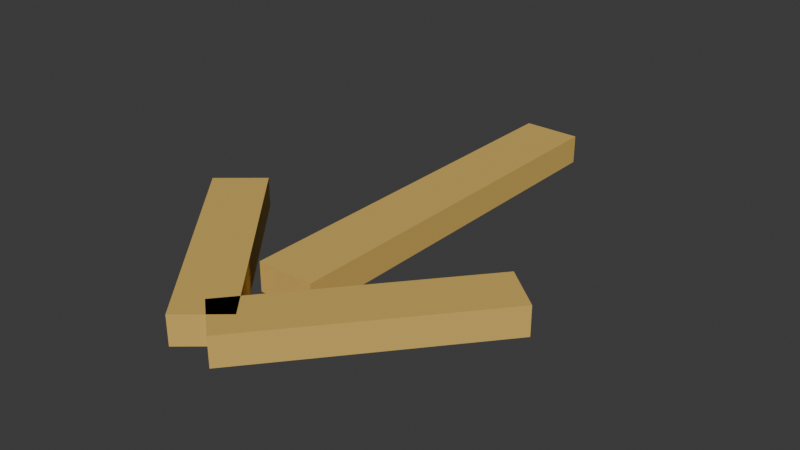 # Source: rail-arrow.blend  (saved by Blender 4.5.87; exported with 4.5.12 LTS)
import bpy
from mathutils import Matrix  # noqa: F401  (used for matrix-valued properties, if any)

bpy.ops.wm.read_factory_settings(use_empty=True)
scene = bpy.context.scene
scene.name = 'Scene'

# ---- collections
col_collection = bpy.data.collections.new('Collection'); scene.collection.children.link(col_collection)

# ---- materials (node trees are filled in below, after node groups)
mat_world_palette = bpy.data.materials.new('world_palette')

# ---- material node trees
mat_world_palette.use_nodes = True; mat_world_palette.node_tree.nodes.clear()
_N = mat_world_palette.node_tree.nodes; _L = mat_world_palette.node_tree.links
n0 = _N.new('ShaderNodeBsdfPrincipled'); n0.name = 'Principled BSDF'; n0.location = (-200, 100)
n0.inputs[1].default_value = 0.05
n0.inputs[2].default_value = 0.84
n1 = _N.new('ShaderNodeOutputMaterial'); n1.name = 'Material Output'; n1.location = (200, 100)
n2 = _N.new('ShaderNodeVertexColor'); n2.name = 'Color Attribute'; n2.location = (0, 0)
n2.layer_name = 'Color'
_L.new(n0.outputs[0], n1.inputs[0])
_L.new(n2.outputs[0], n0.inputs[0])
n1.is_active_output = True

# ---- world
world_world = bpy.data.worlds.new('World'); scene.world = world_world
world_world.use_nodes = True; world_world.node_tree.nodes.clear()
_N = world_world.node_tree.nodes; _L = world_world.node_tree.links
n0 = _N.new('ShaderNodeOutputWorld'); n0.name = 'World Output'; n0.location = (200, 100)
n1 = _N.new('ShaderNodeBackground'); n1.name = 'Background'; n1.location = (-200, 100)
n1.inputs[0].default_value = (0.05088, 0.05088, 0.05088, 1.0)
_L.new(n1.outputs[0], n0.inputs[0])
n0.is_active_output = True
world_world.color = (0.05088, 0.05088, 0.05088)
world_world.sun_shadow_jitter_overblur = 0.0

# ---- meshes
me_cube = bpy.data.meshes.new('Cube')
me_cube.from_pydata([(-0.035, -0.14, 0.0005), (-0.035, -0.14, 0.0355), (-0.035, 0.34, 0.0005), (-0.035, 0.34, 0.0355), (0.035, -0.14, 0.0005), (0.035, -0.14, 0.0355), (0.035, 0.34, 0.0005), (0.035, 0.34, 0.0355), (-0.02822, -0.2657, 0.0005), (-0.02822, -0.2657, 0.0355), (-0.2215, -0.03621, 0.0005), (-0.2215, -0.03621, 0.0355), (0.02149, -0.2238, 0.0005), (0.02149, -0.2238, 0.0355), (-0.1718, 0.005663, 0.0005), (-0.1718, 0.005663, 0.0355), (-0.02149, -0.2238, 0.0005), (-0.02149, -0.2238, 0.0355), (0.1718, 0.005663, 0.0005), (0.1718, 0.005663, 0.0355), (0.02822, -0.2657, 0.0005), (0.02822, -0.2657, 0.0355), (0.2215, -0.03621, 0.0005), (0.2215, -0.03621, 0.0355)], [], [(0, 1, 3, 2), (2, 3, 7, 6), (6, 7, 5, 4), (4, 5, 1, 0), (2, 6, 4, 0), (7, 3, 1, 5), (8, 9, 11, 10), (10, 11, 15, 14), (14, 15, 13, 12), (12, 13, 9, 8), (10, 14, 12, 8), (15, 11, 9, 13), (16, 17, 19, 18), (18, 19, 23, 22), (22, 23, 21, 20), (20, 21, 17, 16), (18, 22, 20, 16), (23, 19, 17, 21)])
_uv = me_cube.uv_layers.new(name='UVMap')
_uv.uv.foreach_set('vector', [0.375, 0.0, 0.625, 0.0, 0.625, 0.25, 0.375, 0.25, 0.375, 0.25, 0.625, 0.25, 0.625, 0.5, 0.375, 0.5, 0.375, 0.5, 0.625, 0.5, 0.625, 0.75, 0.375, 0.75, 0.375, 0.75, 0.625, 0.75, 0.625, 1.0, 0.375, 1.0, 0.125, 0.5, 0.375, 0.5, 0.375, 0.75, 0.125, 0.75, 0.625, 0.5, 0.875, 0.5, 0.875, 0.75, 0.625, 0.75, 0.375, 0.0, 0.625, 0.0, 0.625, 0.25, 0.375, 0.25, 0.375, 0.25, 0.625, 0.25, 0.625, 0.5, 0.375, 0.5, 0.375, 0.5, 0.625, 0.5, 0.625, 0.75, 0.375, 0.75, 0.375, 0.75, 0.625, 0.75, 0.625, 1.0, 0.375, 1.0, 0.125, 0.5, 0.375, 0.5, 0.375, 0.75, 0.125, 0.75, 0.625, 0.5, 0.875, 0.5, 0.875, 0.75, 0.625, 0.75, 0.375, 0.0, 0.625, 0.0, 0.625, 0.25, 0.375, 0.25, 0.375, 0.25, 0.625, 0.25, 0.625, 0.5, 0.375, 0.5, 0.375, 0.5, 0.625, 0.5, 0.625, 0.75, 0.375, 0.75, 0.375, 0.75, 0.625, 0.75, 0.625, 1.0, 0.375, 1.0, 0.125, 0.5, 0.375, 0.5, 0.375, 0.75, 0.125, 0.75, 0.625, 0.5, 0.875, 0.5, 0.875, 0.75, 0.625, 0.75])
_ca = me_cube.color_attributes.new('Color', 'FLOAT_COLOR', 'CORNER')
_ca.data.foreach_set('color', [0.6939, 0.4564, 0.1144, 1.0, 0.6939, 0.4564, 0.1144, 1.0, 0.6939, 0.4564, 0.1144, 1.0, 0.6939, 0.4564, 0.1144, 1.0, 0.6939, 0.4564, 0.1144, 1.0, 0.6939, 0.4564, 0.1144, 1.0, 0.6939, 0.4564, 0.1144, 1.0, 0.6939, 0.4564, 0.1144, 1.0, 0.6939, 0.4564, 0.1144, 1.0, 0.6939, 0.4564, 0.1144, 1.0, 0.6939, 0.4564, 0.1144, 1.0, 0.6939, 0.4564, 0.1144, 1.0, 0.6939, 0.4564, 0.1144, 1.0, 0.6939, 0.4564, 0.1144, 1.0, 0.6939, 0.4564, 0.1144, 1.0, 0.6939, 0.4564, 0.1144, 1.0, 0.6939, 0.4564, 0.1144, 1.0, 0.6939, 0.4564, 0.1144, 1.0, 0.6939, 0.4564, 0.1144, 1.0, 0.6939, 0.4564, 0.1144, 1.0, 0.6939, 0.4564, 0.1144, 1.0, 0.6939, 0.4564, 0.1144, 1.0, 0.6939, 0.4564, 0.1144, 1.0, 0.6939, 0.4564, 0.1144, 1.0, 0.6939, 0.4564, 0.1144, 1.0, 0.6939, 0.4564, 0.1144, 1.0, 0.6939, 0.4564, 0.1144, 1.0, 0.6939, 0.4564, 0.1144, 1.0, 0.6939, 0.4564, 0.1144, 1.0, 0.6939, 0.4564, 0.1144, 1.0, 0.6939, 0.4564, 0.1144, 1.0, 0.6939, 0.4564, 0.1144, 1.0, 0.6939, 0.4564, 0.1144, 1.0, 0.6939, 0.4564, 0.1144, 1.0, 0.6939, 0.4564, 0.1144, 1.0, 0.6939, 0.4564, 0.1144, 1.0, 0.6939, 0.4564, 0.1144, 1.0, 0.6939, 0.4564, 0.1144, 1.0, 0.6939, 0.4564, 0.1144, 1.0, 0.6939, 0.4564, 0.1144, 1.0, 0.6939, 0.4564, 0.1144, 1.0, 0.6939, 0.4564, 0.1144, 1.0, 0.6939, 0.4564, 0.1144, 1.0, 0.6939, 0.4564, 0.1144, 1.0, 0.6939, 0.4564, 0.1144, 1.0, 0.6939, 0.4564, 0.1144, 1.0, 0.6939, 0.4564, 0.1144, 1.0, 0.6939, 0.4564, 0.1144, 1.0, 0.6939, 0.4564, 0.1144, 1.0, 0.6939, 0.4564, 0.1144, 1.0, 0.6939, 0.4564, 0.1144, 1.0, 0.6939, 0.4564, 0.1144, 1.0, 0.6939, 0.4564, 0.1144, 1.0, 0.6939, 0.4564, 0.1144, 1.0, 0.6939, 0.4564, 0.1144, 1.0, 0.6939, 0.4564, 0.1144, 1.0, 0.6939, 0.4564, 0.1144, 1.0, 0.6939, 0.4564, 0.1144, 1.0, 0.6939, 0.4564, 0.1144, 1.0, 0.6939, 0.4564, 0.1144, 1.0, 0.6939, 0.4564, 0.1144, 1.0, 0.6939, 0.4564, 0.1144, 1.0, 0.6939, 0.4564, 0.1144, 1.0, 0.6939, 0.4564, 0.1144, 1.0, 0.6939, 0.4564, 0.1144, 1.0, 0.6939, 0.4564, 0.1144, 1.0, 0.6939, 0.4564, 0.1144, 1.0, 0.6939, 0.4564, 0.1144, 1.0, 0.6939, 0.4564, 0.1144, 1.0, 0.6939, 0.4564, 0.1144, 1.0, 0.6939, 0.4564, 0.1144, 1.0, 0.6939, 0.4564, 0.1144, 1.0])
me_cube.materials.append(mat_world_palette)
me_cube.update()

# ---- objects
ob_body = bpy.data.objects.new('body', me_cube)
ob_root = bpy.data.objects.new('root', None)

# ---- transforms, parenting, visibility, modifiers, constraints
ob_body.parent = ob_root
ob_body.location = (0.0, 0.0, -0.0005)
ob_root.location = (0.0, 0.0, 0.0)

# ---- collection membership
col_collection.objects.link(ob_body)
col_collection.objects.link(ob_root)

# ---- scene / render settings (as saved in the file)
scene.frame_start = 1; scene.frame_end = 250; scene.frame_set(1)
scene.render.engine = 'BLENDER_EEVEE_NEXT'
bpy.context.view_layer.update()

# ---- added for rendering (the .blend has no active camera and no usable light): camera, sun
cam_auto = bpy.data.cameras.new('AutoCamera')
cam_auto.lens = 50.0
cam_auto.sensor_width = 36.0
cam_auto.clip_end = 1000.0
ob_auto_camera = bpy.data.objects.new('AutoCamera', cam_auto)
scene.collection.objects.link(ob_auto_camera)
ob_auto_camera.location = (0.695018, -0.796854, 0.573515)
ob_auto_camera.rotation_euler = (1.09748, -7.21219e-08, 0.694738)
scene.camera = ob_auto_camera
light_auto_sun = bpy.data.lights.new('AutoSun', 'SUN')
light_auto_sun.energy = 3.0
light_auto_sun.angle = 0.0523599
ob_auto_sun = bpy.data.objects.new('AutoSun', light_auto_sun)
scene.collection.objects.link(ob_auto_sun)
ob_auto_sun.rotation_euler = (0.872665, 0.174533, 0.523599)
bpy.context.view_layer.update()
